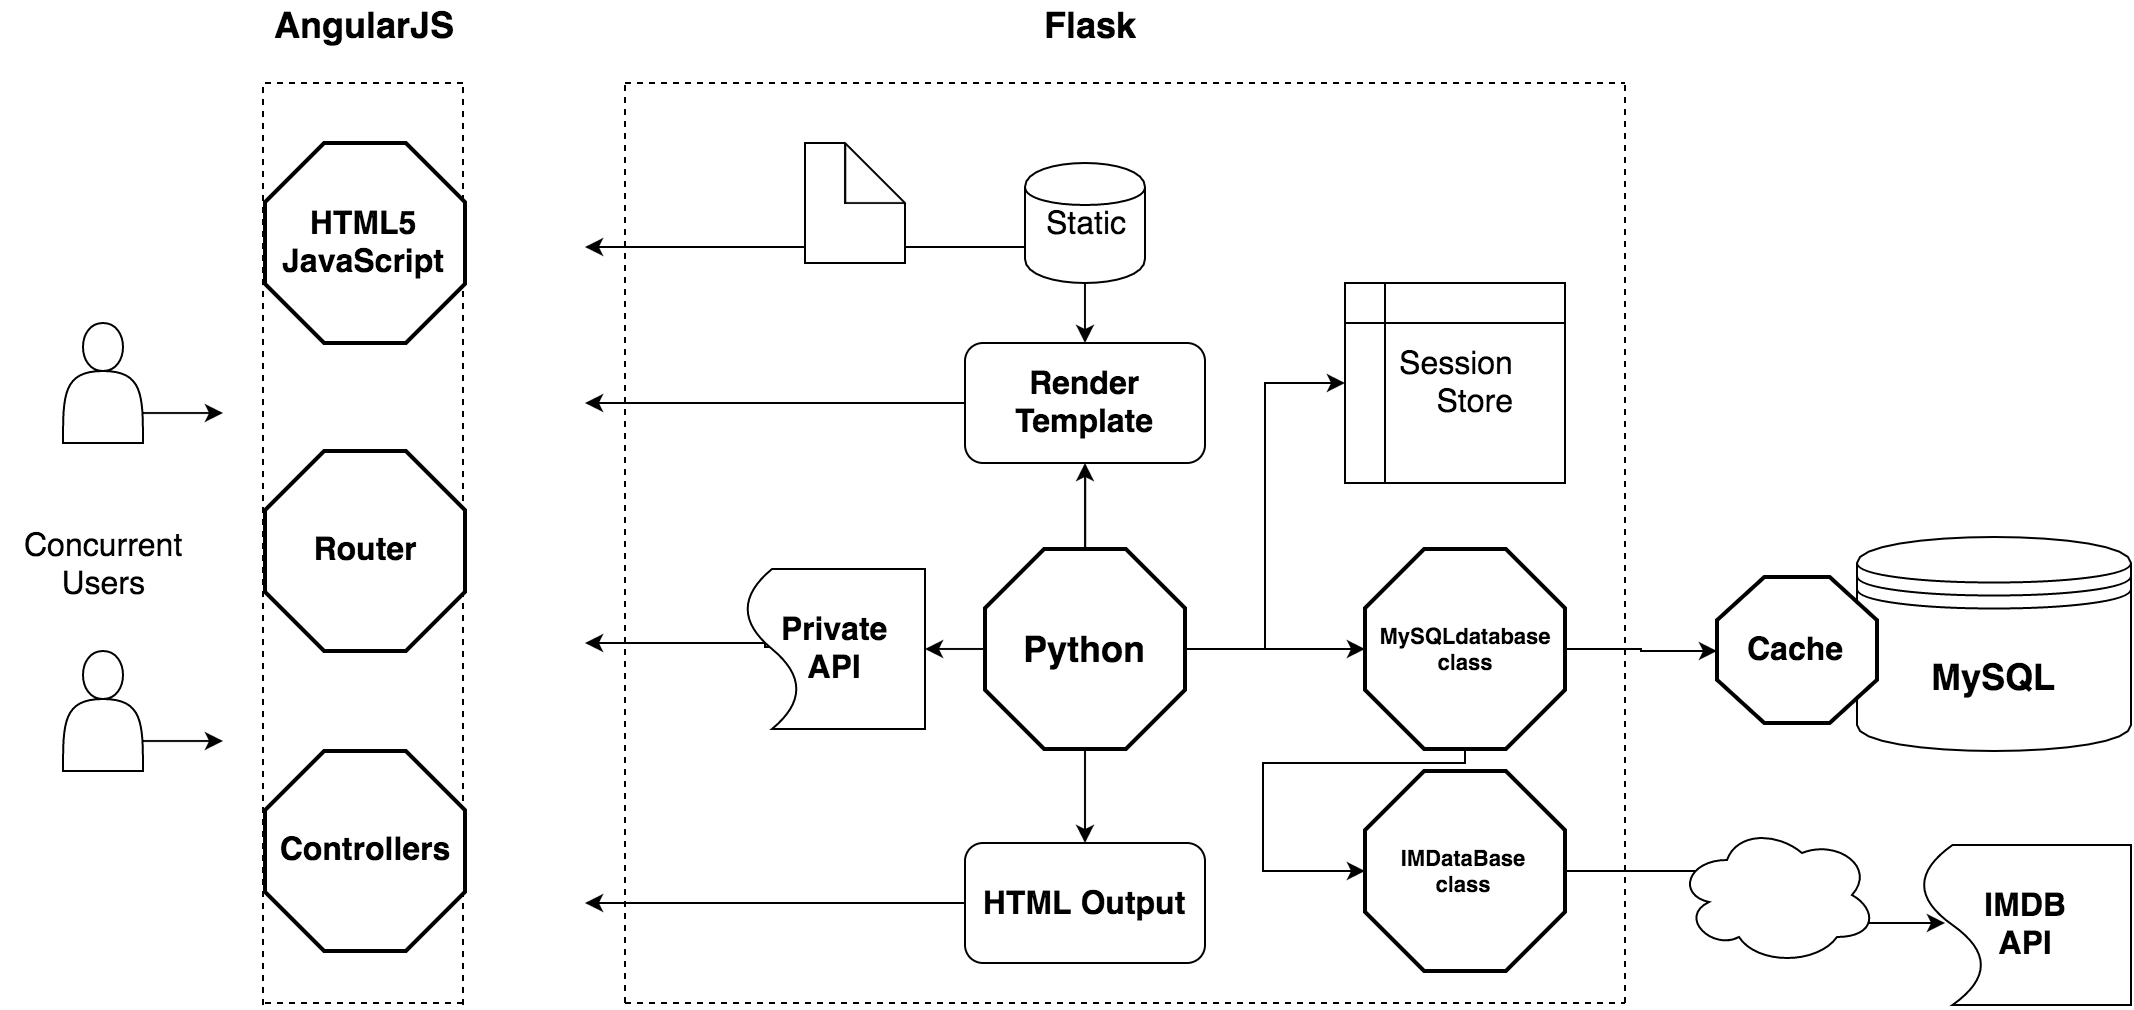

The diagram above was exported from draw.io. Its source (the exported page's mxGraphModel, read from the mxfile embedded in the PNG):
<mxGraphModel dx="794" dy="433" grid="1" gridSize="10" guides="1" tooltips="1" connect="1" arrows="1" fold="1" page="1" pageScale="1" pageWidth="1169" pageHeight="826" background="#ffffff" math="0" shadow="0">
  <root>
    <mxCell id="0" />
    <mxCell id="1" parent="0" />
    <mxCell id="2" value="" style="endArrow=none;dashed=1;html=1;fontSize=12;" edge="1" parent="1">
      <mxGeometry width="50" height="50" relative="1" as="geometry">
        <mxPoint x="170" y="541" as="sourcePoint" />
        <mxPoint x="170" y="81" as="targetPoint" />
      </mxGeometry>
    </mxCell>
    <mxCell id="3" value="" style="endArrow=none;dashed=1;html=1;fontSize=12;" edge="1" parent="1">
      <mxGeometry x="270" y="81" width="50" height="50" as="geometry">
        <mxPoint x="270" y="541" as="sourcePoint" />
        <mxPoint x="270" y="81" as="targetPoint" />
      </mxGeometry>
    </mxCell>
    <mxCell id="4" value="" style="endArrow=none;dashed=1;html=1;fontSize=12;" edge="1" parent="1">
      <mxGeometry x="211" y="90" width="50" height="50" as="geometry">
        <mxPoint x="171" y="80" as="sourcePoint" />
        <mxPoint x="271" y="80" as="targetPoint" />
      </mxGeometry>
    </mxCell>
    <mxCell id="5" value="" style="endArrow=none;dashed=1;html=1;fontSize=12;" edge="1" parent="1">
      <mxGeometry x="211" y="540" width="50" height="50" as="geometry">
        <mxPoint x="171" y="540" as="sourcePoint" />
        <mxPoint x="271" y="540" as="targetPoint" />
      </mxGeometry>
    </mxCell>
    <mxCell id="6" value="AngularJS&lt;br&gt;&lt;div&gt;&lt;br&gt;&lt;/div&gt;" style="text;html=1;resizable=0;points=[];autosize=1;align=left;verticalAlign=top;spacingTop=-4;fontSize=18;fontStyle=1" vertex="1" parent="1">
      <mxGeometry x="176" y="40" width="90" height="40" as="geometry" />
    </mxCell>
    <mxCell id="11" value="" style="endArrow=none;dashed=1;html=1;fontSize=12;" edge="1" parent="1">
      <mxGeometry x="351" y="80" width="50" height="50" as="geometry">
        <mxPoint x="351" y="540" as="sourcePoint" />
        <mxPoint x="351" y="80" as="targetPoint" />
      </mxGeometry>
    </mxCell>
    <mxCell id="12" value="" style="endArrow=none;dashed=1;html=1;fontSize=12;" edge="1" parent="1">
      <mxGeometry x="851" y="80" width="50" height="50" as="geometry">
        <mxPoint x="851" y="540" as="sourcePoint" />
        <mxPoint x="851" y="80" as="targetPoint" />
      </mxGeometry>
    </mxCell>
    <mxCell id="13" value="" style="endArrow=none;dashed=1;html=1;fontSize=12;" edge="1" parent="1">
      <mxGeometry x="361" y="90" width="50" height="50" as="geometry">
        <mxPoint x="351" y="80" as="sourcePoint" />
        <mxPoint x="851" y="80" as="targetPoint" />
      </mxGeometry>
    </mxCell>
    <mxCell id="14" value="" style="endArrow=none;dashed=1;html=1;fontSize=12;" edge="1" parent="1">
      <mxGeometry x="361" y="540" width="50" height="50" as="geometry">
        <mxPoint x="351" y="540" as="sourcePoint" />
        <mxPoint x="851" y="540" as="targetPoint" />
      </mxGeometry>
    </mxCell>
    <mxCell id="15" value="&lt;div&gt;Flask&lt;/div&gt;" style="text;html=1;resizable=0;points=[];autosize=1;align=left;verticalAlign=top;spacingTop=-4;fontSize=18;fontStyle=1" vertex="1" parent="1">
      <mxGeometry x="561" y="40" width="50" height="20" as="geometry" />
    </mxCell>
    <mxCell id="24" style="edgeStyle=orthogonalEdgeStyle;rounded=0;html=1;exitX=0.5;exitY=1;exitPerimeter=0;entryX=0.5;entryY=0;jettySize=auto;orthogonalLoop=1;fontSize=16;" edge="1" parent="1" source="17" target="20">
      <mxGeometry relative="1" as="geometry" />
    </mxCell>
    <mxCell id="28" style="edgeStyle=orthogonalEdgeStyle;rounded=0;html=1;exitX=0.5;exitY=0;exitPerimeter=0;entryX=0.5;entryY=1;jettySize=auto;orthogonalLoop=1;fontSize=16;" edge="1" parent="1" source="17" target="19">
      <mxGeometry relative="1" as="geometry" />
    </mxCell>
    <mxCell id="31" style="edgeStyle=orthogonalEdgeStyle;rounded=0;html=1;exitX=0;exitY=0.5;exitPerimeter=0;entryX=0.5;entryY=0;jettySize=auto;orthogonalLoop=1;fontSize=18;" edge="1" parent="1" source="17" target="29">
      <mxGeometry relative="1" as="geometry" />
    </mxCell>
    <mxCell id="43" style="edgeStyle=orthogonalEdgeStyle;rounded=0;html=1;exitX=1;exitY=0.5;exitPerimeter=0;jettySize=auto;orthogonalLoop=1;fontSize=16;entryX=0;entryY=0.5;entryPerimeter=0;" edge="1" parent="1" source="17" target="37">
      <mxGeometry relative="1" as="geometry">
        <mxPoint x="731" y="362.42857142857144" as="targetPoint" />
        <Array as="points" />
      </mxGeometry>
    </mxCell>
    <mxCell id="59" style="edgeStyle=orthogonalEdgeStyle;rounded=0;html=1;exitX=1;exitY=0.5;exitPerimeter=0;entryX=0;entryY=0.5;jettySize=auto;orthogonalLoop=1;fontSize=16;" edge="1" parent="1" source="17" target="55">
      <mxGeometry relative="1" as="geometry" />
    </mxCell>
    <mxCell id="17" value="Python" style="strokeWidth=2;whiteSpace=wrap;html=1;shape=mxgraph.basic.octagon;fontSize=18;align=center;fontStyle=1" vertex="1" parent="1">
      <mxGeometry x="531" y="313" width="100" height="100" as="geometry" />
    </mxCell>
    <mxCell id="21" style="edgeStyle=orthogonalEdgeStyle;rounded=0;html=1;exitX=0.5;exitY=1;entryX=0.5;entryY=0;jettySize=auto;orthogonalLoop=1;fontSize=16;" edge="1" parent="1" source="18" target="19">
      <mxGeometry relative="1" as="geometry" />
    </mxCell>
    <mxCell id="30" style="edgeStyle=orthogonalEdgeStyle;rounded=0;html=1;exitX=0;exitY=0.7;jettySize=auto;orthogonalLoop=1;fontSize=18;" edge="1" parent="1" source="18">
      <mxGeometry relative="1" as="geometry">
        <mxPoint x="331" y="162" as="targetPoint" />
      </mxGeometry>
    </mxCell>
    <mxCell id="18" value="Static" style="shape=cylinder;whiteSpace=wrap;html=1;strokeWidth=1;fontSize=16;align=center;verticalAlign=middle;" vertex="1" parent="1">
      <mxGeometry x="551" y="120" width="60" height="60" as="geometry" />
    </mxCell>
    <mxCell id="27" style="edgeStyle=orthogonalEdgeStyle;rounded=0;html=1;exitX=0;exitY=0.5;jettySize=auto;orthogonalLoop=1;fontSize=16;" edge="1" parent="1" source="19">
      <mxGeometry relative="1" as="geometry">
        <mxPoint x="331" y="240" as="targetPoint" />
      </mxGeometry>
    </mxCell>
    <mxCell id="19" value="Render Template" style="rounded=1;whiteSpace=wrap;html=1;strokeWidth=1;fontSize=16;align=center;fontStyle=1" vertex="1" parent="1">
      <mxGeometry x="521" y="210" width="120" height="60" as="geometry" />
    </mxCell>
    <mxCell id="25" style="edgeStyle=orthogonalEdgeStyle;rounded=0;html=1;exitX=0;exitY=0.5;jettySize=auto;orthogonalLoop=1;fontSize=16;" edge="1" parent="1" source="20">
      <mxGeometry relative="1" as="geometry">
        <mxPoint x="331" y="490" as="targetPoint" />
      </mxGeometry>
    </mxCell>
    <mxCell id="20" value="HTML Output" style="rounded=1;whiteSpace=wrap;html=1;strokeWidth=1;fontSize=16;align=center;fontStyle=1" vertex="1" parent="1">
      <mxGeometry x="521" y="460" width="120" height="60" as="geometry" />
    </mxCell>
    <mxCell id="26" value="" style="shape=note;whiteSpace=wrap;html=1;strokeWidth=1;fontSize=16;align=center;" vertex="1" parent="1">
      <mxGeometry x="441" y="110" width="50" height="60" as="geometry" />
    </mxCell>
    <mxCell id="32" style="edgeStyle=orthogonalEdgeStyle;rounded=0;html=1;exitX=0.486;exitY=0.837;jettySize=auto;orthogonalLoop=1;fontSize=18;exitPerimeter=0;" edge="1" parent="1" source="29">
      <mxGeometry relative="1" as="geometry">
        <mxPoint x="331" y="360" as="targetPoint" />
        <Array as="points">
          <mxPoint x="421" y="360" />
        </Array>
      </mxGeometry>
    </mxCell>
    <mxCell id="29" value="Private&lt;br&gt;API" style="shape=document;whiteSpace=wrap;html=1;strokeWidth=1;fontSize=16;align=center;fontStyle=1;direction=south;" vertex="1" parent="1">
      <mxGeometry x="411" y="323" width="90" height="80" as="geometry" />
    </mxCell>
    <mxCell id="33" value="Controllers" style="strokeWidth=2;whiteSpace=wrap;html=1;shape=mxgraph.basic.octagon;fontSize=16;align=center;fontStyle=1" vertex="1" parent="1">
      <mxGeometry x="171" y="414" width="100" height="100" as="geometry" />
    </mxCell>
    <mxCell id="34" value="IMDB&lt;br&gt;API" style="shape=document;whiteSpace=wrap;html=1;strokeWidth=1;fontSize=16;align=center;fontStyle=1;direction=south;" vertex="1" parent="1">
      <mxGeometry x="999" y="461" width="105" height="80" as="geometry" />
    </mxCell>
    <mxCell id="35" value="MySQL" style="shape=datastore;whiteSpace=wrap;html=1;strokeWidth=1;fontSize=18;align=center;fontStyle=1" vertex="1" parent="1">
      <mxGeometry x="967" y="307" width="137" height="107" as="geometry" />
    </mxCell>
    <mxCell id="48" style="edgeStyle=orthogonalEdgeStyle;rounded=0;html=1;exitX=1;exitY=0.5;exitPerimeter=0;entryX=0;entryY=0.5;entryPerimeter=0;jettySize=auto;orthogonalLoop=1;fontSize=16;" edge="1" parent="1" source="37" target="42">
      <mxGeometry relative="1" as="geometry" />
    </mxCell>
    <mxCell id="61" style="edgeStyle=orthogonalEdgeStyle;rounded=0;html=1;exitX=0.5;exitY=1;exitPerimeter=0;jettySize=auto;orthogonalLoop=1;fontSize=16;entryX=0;entryY=0.5;entryPerimeter=0;" edge="1" parent="1" source="37" target="38">
      <mxGeometry relative="1" as="geometry">
        <mxPoint x="690" y="460" as="targetPoint" />
        <Array as="points">
          <mxPoint x="771" y="420" />
          <mxPoint x="670" y="420" />
          <mxPoint x="670" y="474" />
        </Array>
      </mxGeometry>
    </mxCell>
    <mxCell id="37" value="MySQLdatabase&lt;div&gt;class&lt;/div&gt;" style="strokeWidth=2;whiteSpace=wrap;html=1;shape=mxgraph.basic.octagon;fontSize=11;align=center;fontStyle=1" vertex="1" parent="1">
      <mxGeometry x="721" y="313" width="100" height="100" as="geometry" />
    </mxCell>
    <mxCell id="47" style="edgeStyle=orthogonalEdgeStyle;rounded=0;html=1;exitX=1;exitY=0.5;exitPerimeter=0;entryX=0.49;entryY=0.883;jettySize=auto;orthogonalLoop=1;fontSize=16;entryPerimeter=0;" edge="1" parent="1" source="38" target="34">
      <mxGeometry relative="1" as="geometry" />
    </mxCell>
    <mxCell id="38" value="IMDataBase&lt;div&gt;class&lt;/div&gt;" style="strokeWidth=2;whiteSpace=wrap;html=1;shape=mxgraph.basic.octagon;fontSize=11;align=center;fontStyle=1" vertex="1" parent="1">
      <mxGeometry x="721" y="424" width="100" height="100" as="geometry" />
    </mxCell>
    <mxCell id="42" value="Cache" style="strokeWidth=2;whiteSpace=wrap;html=1;shape=mxgraph.basic.octagon;fontSize=16;align=center;fontStyle=1" vertex="1" parent="1">
      <mxGeometry x="897" y="327" width="80" height="73" as="geometry" />
    </mxCell>
    <mxCell id="52" value="" style="ellipse;shape=cloud;whiteSpace=wrap;html=1;strokeWidth=1;fontSize=16;align=center;" vertex="1" parent="1">
      <mxGeometry x="877" y="451" width="100" height="70" as="geometry" />
    </mxCell>
    <mxCell id="55" value="&lt;div style=&quot;text-align: right&quot;&gt;&lt;span style=&quot;line-height: 1.2&quot;&gt;Session&lt;/span&gt;&lt;/div&gt;&lt;div style=&quot;text-align: right&quot;&gt;&lt;span style=&quot;line-height: 1.2&quot;&gt;Store&lt;/span&gt;&lt;/div&gt;" style="shape=internalStorage;whiteSpace=wrap;html=1;strokeWidth=1;fontSize=16;align=center;fontStyle=0" vertex="1" parent="1">
      <mxGeometry x="711" y="180" width="110" height="100" as="geometry" />
    </mxCell>
    <mxCell id="64" value="HTML5&lt;br&gt;JavaScript" style="strokeWidth=2;whiteSpace=wrap;html=1;shape=mxgraph.basic.octagon;fontSize=16;align=center;fontStyle=1" vertex="1" parent="1">
      <mxGeometry x="171" y="110" width="100" height="100" as="geometry" />
    </mxCell>
    <mxCell id="65" value="Router" style="strokeWidth=2;whiteSpace=wrap;html=1;shape=mxgraph.basic.octagon;fontSize=16;align=center;fontStyle=1" vertex="1" parent="1">
      <mxGeometry x="171" y="264" width="100" height="100" as="geometry" />
    </mxCell>
    <mxCell id="69" style="edgeStyle=orthogonalEdgeStyle;rounded=0;html=1;exitX=1;exitY=0.75;jettySize=auto;orthogonalLoop=1;fontSize=18;" edge="1" parent="1" source="66">
      <mxGeometry relative="1" as="geometry">
        <mxPoint x="150" y="245" as="targetPoint" />
      </mxGeometry>
    </mxCell>
    <mxCell id="66" value="" style="shape=actor;whiteSpace=wrap;html=1;strokeWidth=1;fontSize=18;align=center;" vertex="1" parent="1">
      <mxGeometry x="70" y="200" width="40" height="60" as="geometry" />
    </mxCell>
    <mxCell id="68" style="edgeStyle=orthogonalEdgeStyle;rounded=0;html=1;exitX=1;exitY=0.75;jettySize=auto;orthogonalLoop=1;fontSize=18;" edge="1" parent="1" source="67">
      <mxGeometry relative="1" as="geometry">
        <mxPoint x="150" y="409" as="targetPoint" />
      </mxGeometry>
    </mxCell>
    <mxCell id="67" value="" style="shape=actor;whiteSpace=wrap;html=1;strokeWidth=1;fontSize=18;align=center;" vertex="1" parent="1">
      <mxGeometry x="70" y="364" width="40" height="60" as="geometry" />
    </mxCell>
    <mxCell id="70" value="Concurrent&lt;br&gt;Users" style="text;html=1;resizable=0;points=[];autosize=1;align=center;verticalAlign=top;spacingTop=-4;fontSize=16;" vertex="1" parent="1">
      <mxGeometry x="40" y="302" width="100" height="50" as="geometry" />
    </mxCell>
  </root>
</mxGraphModel>